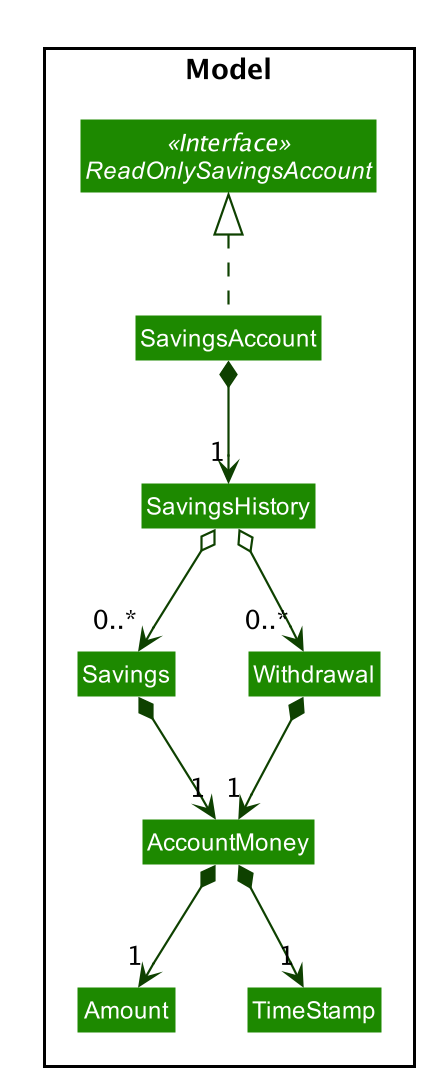

The diagram above was rendered by PlantUML. Its source (embedded in the PNG):
@startuml








skinparam BackgroundColor #FFFFFFF

skinparam Shadowing false

skinparam Class {
    FontColor #FFFFFF
    BorderThickness 1
    BorderColor #FFFFFF
    StereotypeFontColor #FFFFFF
    FontName Arial
}

skinparam Actor {
    BorderColor #000000
    Color #000000
    FontName Arial
}

skinparam Sequence {
    MessageAlign center
    BoxFontSize 15
    BoxPadding 0
    BoxFontColor #FFFFFF
    FontName Arial
}

skinparam Participant {
    FontColor #FFFFFFF
    Padding 20
}

skinparam MinClassWidth 50
skinparam ParticipantPadding 10
skinparam Shadowing false
skinparam DefaultTextAlignment center
skinparam packageStyle Rectangle

hide footbox
hide members
hide circle
skinparam arrowThickness 1.1
skinparam arrowColor #0E4100
skinparam classBackgroundColor #1D8900

package Model <<Rectangle>> {
    Interface ReadOnlySavingsAccount <<Interface>>
    Class Savings
    Class Withdrawal
    Class SavingsAccount
    Class SavingsHistory
    Class AccountMoney
    Class Amount
    Class TimeStamp
}
SavingsAccount .up.|> ReadOnlySavingsAccount
SavingsAccount *--> "1" SavingsHistory
SavingsHistory o--> "0..*" Savings
SavingsHistory o--> "0..*" Withdrawal

Savings *--> "1" AccountMoney
Withdrawal *--> "1" AccountMoney

AccountMoney *--> "1" Amount
AccountMoney *--> "1" TimeStamp

@enduml